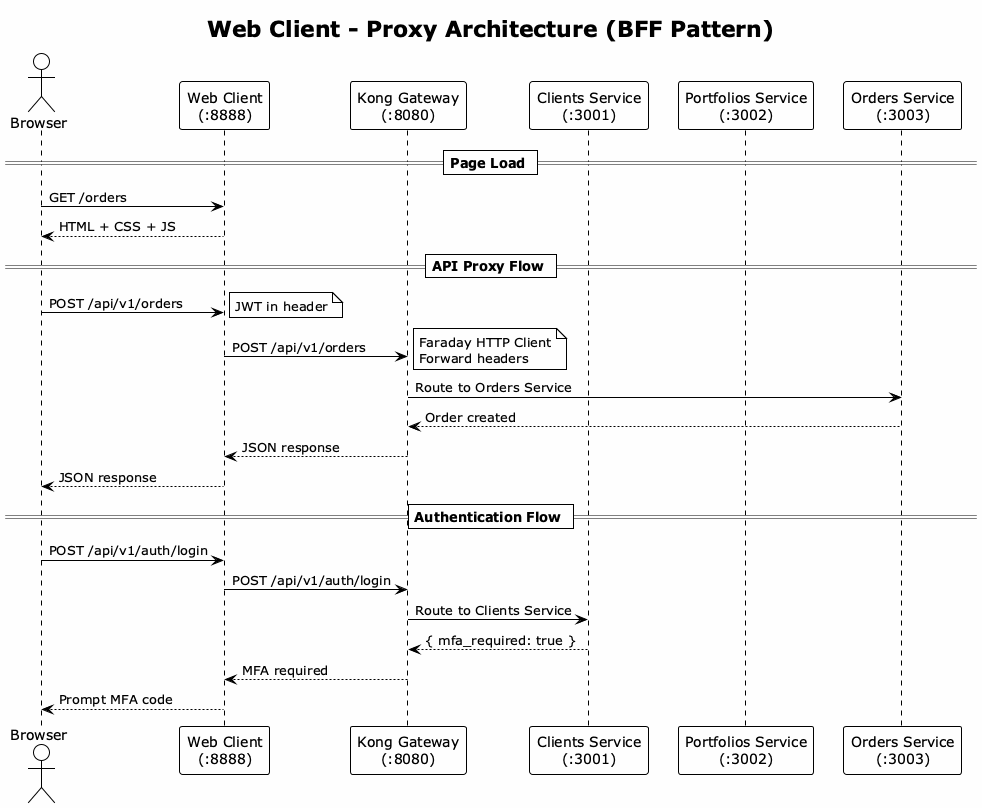

The diagram above was rendered by PlantUML. Its source (embedded in the PNG):
@startuml web_client_proxy_flow
!theme plain
skinparam backgroundColor #FEFEFE

title Web Client - Proxy Architecture (BFF Pattern)

actor "Browser" as browser
participant "Web Client\n(:8888)" as webclient
participant "Kong Gateway\n(:8080)" as kong
participant "Clients Service\n(:3001)" as clients
participant "Portfolios Service\n(:3002)" as portfolios
participant "Orders Service\n(:3003)" as orders

== Page Load ==
browser -> webclient : GET /orders
webclient --> browser : HTML + CSS + JS

== API Proxy Flow ==
browser -> webclient : POST /api/v1/orders
note right: JWT in header
webclient -> kong : POST /api/v1/orders
note right: Faraday HTTP Client\nForward headers
kong -> orders : Route to Orders Service
orders --> kong : Order created
kong --> webclient : JSON response
webclient --> browser : JSON response

== Authentication Flow ==
browser -> webclient : POST /api/v1/auth/login
webclient -> kong : POST /api/v1/auth/login
kong -> clients : Route to Clients Service
clients --> kong : { mfa_required: true }
kong --> webclient : MFA required
webclient --> browser : Prompt MFA code

@enduml